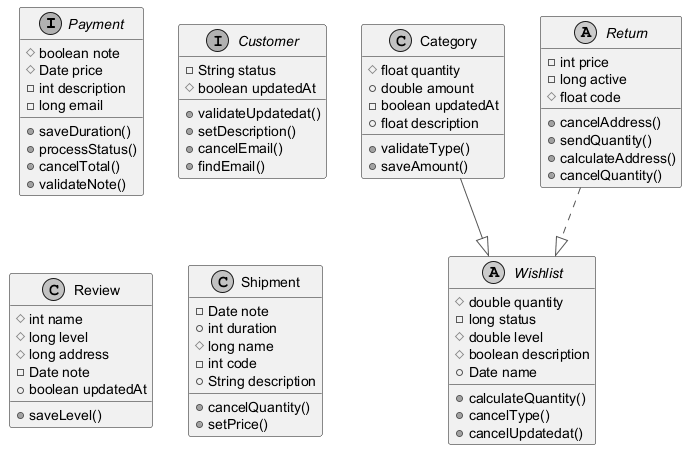

The diagram above was rendered by PlantUML. Its source (embedded in the PNG):
@startuml
skinparam monochrome true
skinparam ArrowColor #555555
interface Payment {
  #boolean note
  #Date price
  -int description
  -long email
  +saveDuration()
  +processStatus()
  +cancelTotal()
  +validateNote()
}
abstract class Wishlist {
  #double quantity
  -long status
  #double level
  #boolean description
  +Date name
  +calculateQuantity()
  +cancelType()
  +cancelUpdatedat()
}
interface Customer {
  -String status
  #boolean updatedAt
  +validateUpdatedat()
  +setDescription()
  +cancelEmail()
  +findEmail()
}
class Category {
  #float quantity
  +double amount
  -boolean updatedAt
  +float description
  +validateType()
  +saveAmount()
}
abstract class Return {
  -int price
  -long active
  #float code
  +cancelAddress()
  +sendQuantity()
  +calculateAddress()
  +cancelQuantity()
}
class Review {
  #int name
  #long level
  #long address
  -Date note
  +boolean updatedAt
  +saveLevel()
}
class Shipment {
  -Date note
  +int duration
  #long name
  -int code
  +String description
  +cancelQuantity()
  +setPrice()
}
Return ..|> Wishlist
Category --|> Wishlist
@enduml